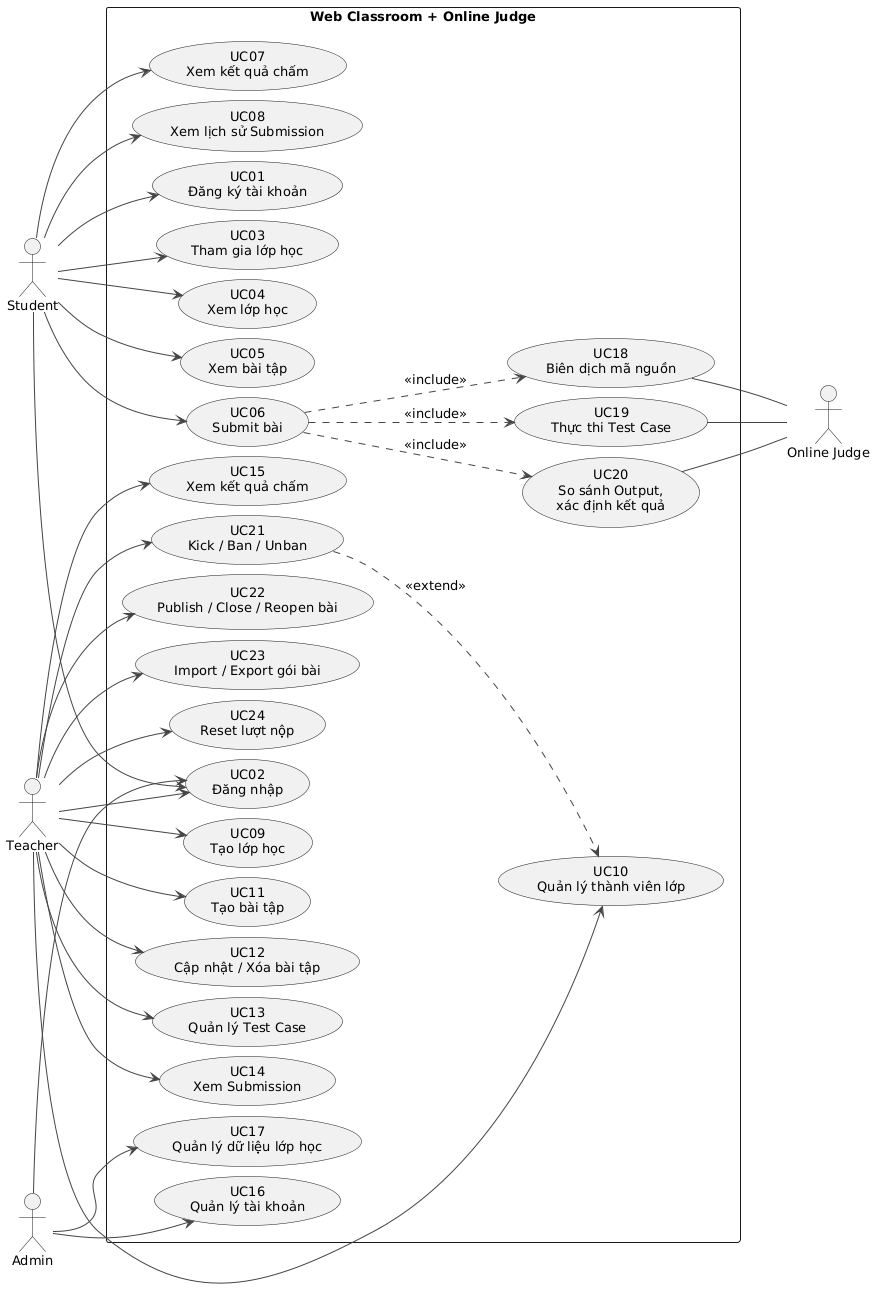

The diagram above was rendered by PlantUML. Its source (embedded in the PNG):
@startuml
skinparam shadowing false
skinparam defaultFontName DejaVu Sans
skinparam defaultFontSize 13
skinparam ArrowColor #444444
skinparam packageStyle rectangle
left to right direction
skinparam nodesep 10
skinparam ranksep 60

actor "Student" as S
actor "Teacher" as T
actor "Admin" as A
actor "Online Judge" as J

rectangle "Web Classroom + Online Judge" {
  usecase "UC01\nĐăng ký tài khoản" as UC01
  usecase "UC02\nĐăng nhập" as UC02
  usecase "UC03\nTham gia lớp học" as UC03
  usecase "UC04\nXem lớp học" as UC04
  usecase "UC05\nXem bài tập" as UC05
  usecase "UC06\nSubmit bài" as UC06
  usecase "UC07\nXem kết quả chấm" as UC07
  usecase "UC08\nXem lịch sử Submission" as UC08

  usecase "UC09\nTạo lớp học" as UC09
  usecase "UC10\nQuản lý thành viên lớp" as UC10
  usecase "UC11\nTạo bài tập" as UC11
  usecase "UC12\nCập nhật / Xóa bài tập" as UC12
  usecase "UC13\nQuản lý Test Case" as UC13
  usecase "UC14\nXem Submission" as UC14
  usecase "UC15\nXem kết quả chấm" as UC15
  usecase "UC21\nKick / Ban / Unban" as UC21
  usecase "UC22\nPublish / Close / Reopen bài" as UC22
  usecase "UC23\nImport / Export gói bài" as UC23
  usecase "UC24\nReset lượt nộp" as UC24

  usecase "UC16\nQuản lý tài khoản" as UC16
  usecase "UC17\nQuản lý dữ liệu lớp học" as UC17

  usecase "UC18\nBiên dịch mã nguồn" as UC18
  usecase "UC19\nThực thi Test Case" as UC19
  usecase "UC20\nSo sánh Output,\nxác định kết quả" as UC20
}

S --> UC01
S --> UC02
S --> UC03
S --> UC04
S --> UC05
S --> UC06
S --> UC07
S --> UC08

T --> UC02
T --> UC09
T --> UC10
T --> UC11
T --> UC12
T --> UC13
T --> UC14
T --> UC15
T --> UC21
T --> UC22
T --> UC23
T --> UC24

A --> UC02
A --> UC16
A --> UC17

UC06 ..> UC18 : <<include>>
UC06 ..> UC19 : <<include>>
UC06 ..> UC20 : <<include>>
UC21 ..> UC10 : <<extend>>
UC18 -- J
UC19 -- J
UC20 -- J
@enduml